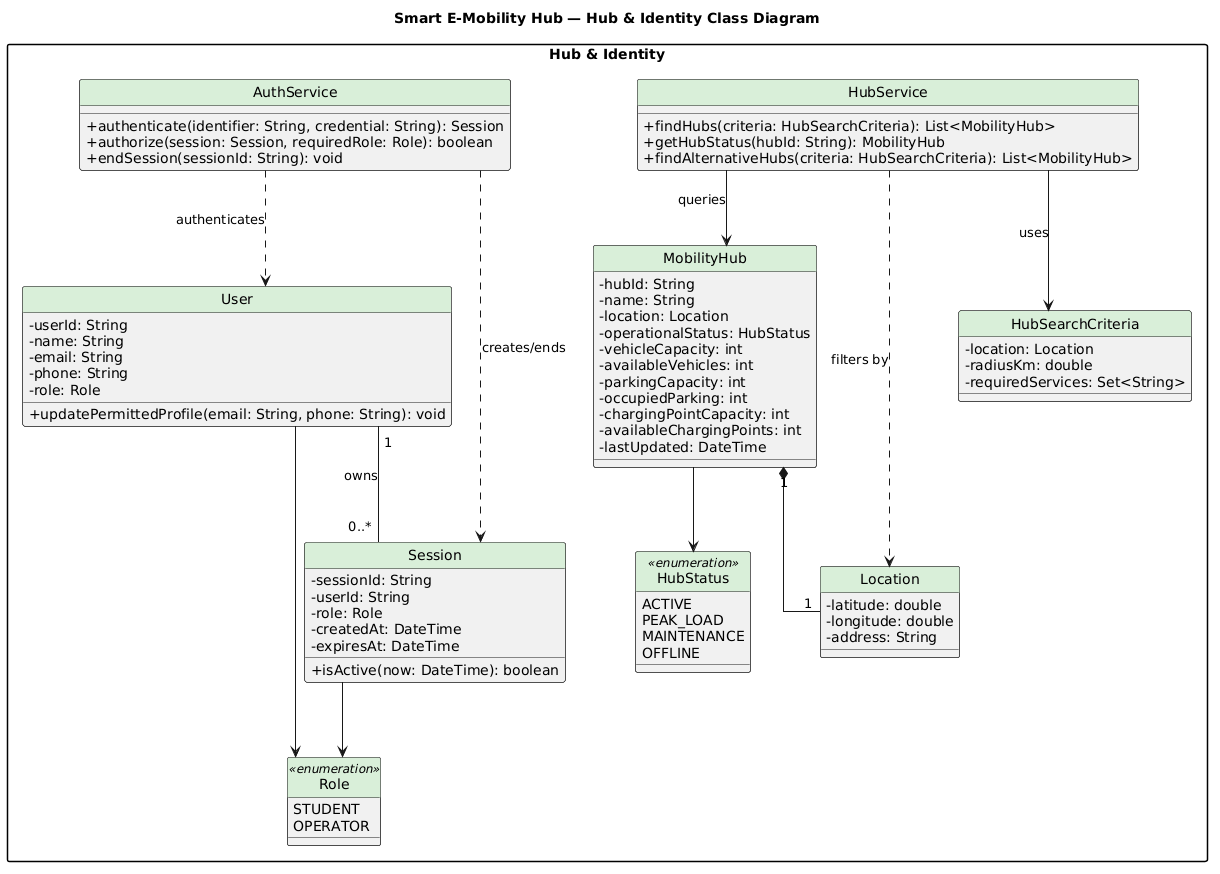

The diagram above was rendered by PlantUML. Its source (embedded in the PNG):
@startuml 01-hub-identity
title Smart E-Mobility Hub — Hub & Identity Class Diagram

skinparam classAttributeIconSize 0
skinparam classHeaderBackgroundColor #D9EFD9
skinparam shadowing false
skinparam packageStyle rectangle
skinparam linetype ortho
skinparam nodesep 70
skinparam ranksep 75
hide circle

package "Hub & Identity" {

class User {
  - userId: String
  - name: String
  - email: String
  - phone: String
  - role: Role
  + updatePermittedProfile(email: String, phone: String): void
}

enum Role <<enumeration>> {
  STUDENT
  OPERATOR
}

class Session {
  - sessionId: String
  - userId: String
  - role: Role
  - createdAt: DateTime
  - expiresAt: DateTime
  + isActive(now: DateTime): boolean
}

class MobilityHub {
  - hubId: String
  - name: String
  - location: Location
  - operationalStatus: HubStatus
  - vehicleCapacity: int
  - availableVehicles: int
  - parkingCapacity: int
  - occupiedParking: int
  - chargingPointCapacity: int
  - availableChargingPoints: int
  - lastUpdated: DateTime
}

enum HubStatus <<enumeration>> {
  ACTIVE
  PEAK_LOAD
  MAINTENANCE
  OFFLINE
}

class Location {
  - latitude: double
  - longitude: double
  - address: String
}

class AuthService {
  + authenticate(identifier: String, credential: String): Session
  + authorize(session: Session, requiredRole: Role): boolean
  + endSession(sessionId: String): void
}

class HubService {
  + findHubs(criteria: HubSearchCriteria): List<MobilityHub>
  + getHubStatus(hubId: String): MobilityHub
  + findAlternativeHubs(criteria: HubSearchCriteria): List<MobilityHub>
}

class HubSearchCriteria {
  - location: Location
  - radiusKm: double
  - requiredServices: Set<String>
}

}

User "1" -- "0..*" Session : owns
Session --> Role
User --> Role
MobilityHub "1" *-- "1" Location
MobilityHub --> HubStatus
AuthService ..> User : authenticates
AuthService ..> Session : creates/ends
HubService --> MobilityHub : queries
HubService --> HubSearchCriteria : uses
HubService ..> Location : filters by

@enduml